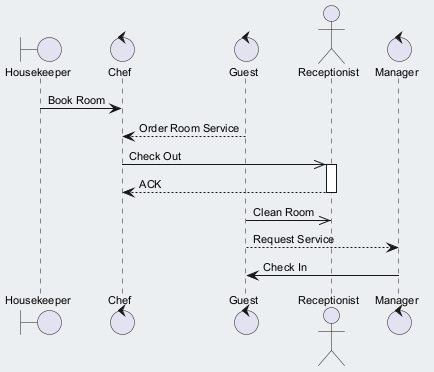

The diagram above was rendered by PlantUML. Its source (embedded in the PNG):
@startuml
skinparam backgroundColor #ECEFF1
skinparam classBackgroundColor #FFFFFF
skinparam classBorderColor #455A64
skinparam defaultFontSize 11
boundary "Housekeeper" as H
control "Chef" as C
control "Guest" as G
actor "Receptionist" as R
control "Manager" as M
H -> C : Book Room
G --> C : Order Room Service
C ->> R : Check Out
activate R
R --> C : ACK
deactivate R
G ->> R : Clean Room
G --> M : Request Service
M -> G : Check In
@enduml